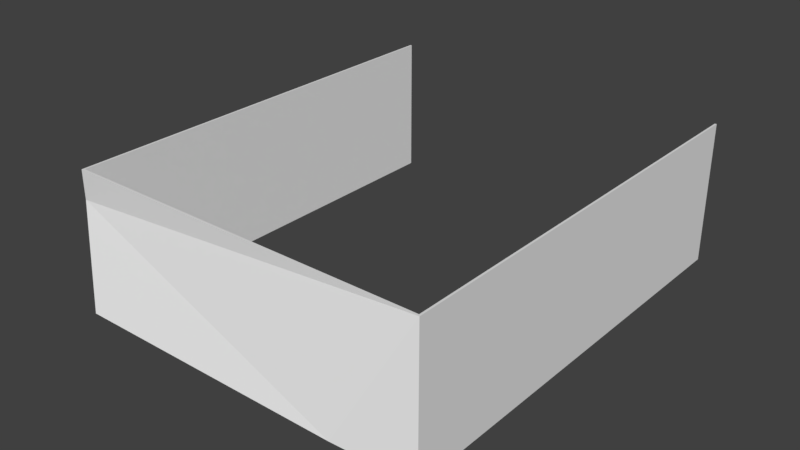 # Source: shipcockpitblend.blend  (saved by Blender 2.77.0; exported with 4.5.12 LTS)
import bpy
from mathutils import Matrix  # noqa: F401  (used for matrix-valued properties, if any)

bpy.ops.wm.read_factory_settings(use_empty=True)
scene = bpy.context.scene
scene.name = 'Scene'

# ---- collections
col_collection_1 = bpy.data.collections.new('Collection 1'); scene.collection.children.link(col_collection_1)
col_collection_9 = bpy.data.collections.new('Collection 9'); scene.collection.children.link(col_collection_9)

# ---- world
world_world = bpy.data.worlds.new('World'); scene.world = world_world
world_world.color = (0.05088, 0.05088, 0.05088)
world_world.use_sun_shadow = False
world_world.sun_shadow_jitter_overblur = 0.0
world_world.cycles.sampling_method = 'MANUAL'

# ---- meshes
me_cube_001 = bpy.data.meshes.new('Cube.001')
me_cube_001.from_pydata([(-9.625, 3.1, 7.5), (-9.625, 0.0, 7.5), (9.625, 0.0, 7.5), (9.625, 3.1, 7.5), (-9.625, 0.0, 6.0), (9.625, 0.0, 6.0), (-7.0, -2.0, 2.0), (7.0, -2.0, 2.0), (9.625, 0.0, 0.0), (-9.625, 0.0, 0.0), (6.9, -1.9, 2.0), (-6.9, -1.9, 2.0), (9.525, 0.1, 0.0), (-9.525, 0.1, 0.0), (9.525, 0.1, 6.0), (9.525, 3.1, 7.5), (9.525, 0.1, 7.5), (-9.525, 0.1, 6.0), (-9.525, 0.1, 7.5), (-9.525, 3.1, 7.5), (-9.625, 0.1008, 0.000851), (9.625, 0.1, 0.0)], [(5, 14), (4, 17)], [(0, 9, 1), (5, 2, 1, 4, 6, 7), (9, 8, 7, 6), (6, 4, 9), (7, 8, 5), (3, 2, 8), (13, 17, 11), (18, 17, 13, 19), (15, 12, 14, 16), (10, 14, 12), (11, 17, 18, 16, 14, 10), (11, 10, 12, 13), (0, 20, 9), (1, 18, 19, 0), (2, 16, 18, 1), (3, 8, 21), (2, 3, 15, 16), (8, 9, 20, 13, 12, 21)])
_uv = me_cube_001.uv_layers.new(name='UVMap')
_uv.uv.foreach_set('vector', [0.7932, 0.2784, 0.9083, 0.0, 0.9083, 0.2784, 0.2103, 3.541e-08, 0.2629, 0.0, 0.2629, 0.7147, 0.2103, 0.7147, 0.04567, 0.6172, 0.04567, 0.09745, 0.7152, 1.416e-07, 0.7152, 0.7147, 0.641, 0.6172, 0.6409, 0.09745, 0.04567, 0.6172, 0.2103, 0.7147, 1.164e-07, 0.7147, 0.04567, 0.09745, 0.0, 7.081e-08, 0.2103, 3.541e-08, 0.9083, 0.5569, 0.7932, 0.5569, 0.7932, 0.2784, 0.5259, 0.7072, 0.3155, 0.7072, 0.4802, 0.6098, 0.7932, 0.8154, 0.8139, 0.7637, 0.8966, 0.5569, 0.8966, 0.8568, 1.0, 0.5569, 1.0, 0.8568, 0.9173, 0.6499, 0.8966, 0.5982, 0.4802, 0.09745, 0.3155, 0.0, 0.5259, 0.0, 0.4802, 0.6098, 0.3155, 0.7072, 0.2629, 0.7072, 0.2629, 7.081e-08, 0.3155, 0.0, 0.4802, 0.09745, 0.7189, 0.6098, 0.7189, 0.09745, 0.7932, 0.0, 0.7932, 0.7072, 0.7932, 0.2784, 0.9045, 3.16e-05, 0.9083, 0.0, 0.5259, 0.7147, 0.5296, 0.7109, 0.6409, 0.7109, 0.6409, 0.7147, 0.5259, 0.0, 0.5296, 0.003713, 0.5296, 0.7109, 0.5259, 0.7147, 0.9083, 0.5569, 0.7932, 0.2784, 0.7969, 0.2784, 0.5259, 0.0, 0.6409, 0.0, 0.6409, 0.003713, 0.5296, 0.003713, 0.7152, 0.7147, 0.7152, 1.416e-07, 0.7189, 0.0, 0.7189, 0.003713, 0.7189, 0.7109, 0.7189, 0.7147])
me_cube_001.use_remesh_preserve_volume = False
me_cube_001.use_remesh_preserve_attributes = False
me_cube_001.use_mirror_vertex_groups = False
me_cube_001.update()
me_cube_004 = bpy.data.meshes.new('Cube.004')
me_cube_004.from_pydata([(0.0, -2.9, 0.0), (0.0, 0.1, 7.5), (0.1, 20.0, 0.0), (0.0, 20.0, 0.0), (0.1, -2.9, 0.0), (0.1, 0.1, 7.5), (0.1, 20.0, 7.5), (0.0, 20.0, 7.5)], [], [(6, 5, 4, 2), (4, 0, 3, 2), (2, 3, 7, 6), (5, 6, 7, 1), (0, 1, 7, 3)])
_uv = me_cube_004.uv_layers.new(name='UVMap')
_uv.uv.foreach_set('vector', [2.29e-07, 1.0, 0.0, 0.131, 0.3275, 0.0, 0.3275, 1.0, 0.6594, 1.0, 0.655, 1.0, 0.655, 0.0, 0.6594, 0.0, 0.6681, 0.3275, 0.6638, 0.3275, 0.6638, 0.0, 0.6681, 0.0, 0.6638, 0.0, 0.6638, 0.869, 0.6594, 0.869, 0.6594, 0.0, 0.3275, 0.0, 0.655, 0.131, 0.655, 1.0, 0.3275, 1.0])
me_cube_004.use_remesh_preserve_volume = False
me_cube_004.use_remesh_preserve_attributes = False
me_cube_004.use_mirror_vertex_groups = False
me_cube_004.update()
me_cube_002 = bpy.data.meshes.new('Cube.002')
me_cube_002.from_pydata([(0.0, -2.9, 0.0), (0.0, 0.1, 7.5), (0.1, 20.0, 0.0), (0.0, 20.0, 0.0), (0.1, -2.9, 0.0), (0.1, 0.1, 7.5), (0.1, 20.0, 7.5), (0.0, 20.0, 7.5)], [], [(6, 5, 4, 2), (4, 0, 3, 2), (2, 3, 7, 6), (5, 6, 7, 1), (0, 1, 7, 3)])
_uv = me_cube_002.uv_layers.new(name='UVMap')
_uv.uv.foreach_set('vector', [2.29e-07, 1.0, 0.0, 0.131, 0.3275, 0.0, 0.3275, 1.0, 0.6594, 1.0, 0.655, 1.0, 0.655, 0.0, 0.6594, 0.0, 0.6681, 0.3275, 0.6638, 0.3275, 0.6638, 0.0, 0.6681, 0.0, 0.6638, 0.0, 0.6638, 0.869, 0.6594, 0.869, 0.6594, 0.0, 0.3275, 0.0, 0.655, 0.131, 0.655, 1.0, 0.3275, 1.0])
me_cube_002.use_remesh_preserve_volume = False
me_cube_002.use_remesh_preserve_attributes = False
me_cube_002.use_mirror_vertex_groups = False
me_cube_002.update()

# ---- objects
ob_cube = bpy.data.objects.new('Cube', me_cube_001)
ob_cube_002 = bpy.data.objects.new('Cube.002', me_cube_004)
ob_cube_001 = bpy.data.objects.new('Cube.001', me_cube_002)

# ---- transforms, parenting, visibility, modifiers, constraints
ob_cube.location = (0.0, 0.0, 0.0)
ob_cube.lineart.crease_threshold = 0.0
ob_cube_002.location = (9.525, 3.0, 0.0)
ob_cube_002.lineart.crease_threshold = 0.0
ob_cube_001.location = (-9.625, 3.0, 0.0)
ob_cube_001.lineart.crease_threshold = 0.0

# ---- collection membership
col_collection_1.objects.link(ob_cube)
col_collection_9.objects.link(ob_cube_002)
col_collection_9.objects.link(ob_cube_001)

# ---- scene / render settings (as saved in the file)
scene.frame_start = 1; scene.frame_end = 250; scene.frame_set(1)
scene.render.engine = 'BLENDER_EEVEE_NEXT'
scene.render.resolution_percentage = 50
scene.render.dither_intensity = 0.0
scene.cycles.use_denoising = False
scene.cycles.samples = 128
scene.cycles.sampling_pattern = 'TABULATED_SOBOL'
scene.cycles.light_sampling_threshold = 0.0
scene.cycles.use_adaptive_sampling = False
scene.cycles.use_light_tree = False
scene.cycles.blur_glossy = 0.0
scene.cycles.sample_clamp_indirect = 0.0
scene.view_settings.view_transform = 'Standard'
bpy.context.view_layer.update()

# ---- added for rendering (the .blend has no active camera and no usable light): camera, sun
cam_auto = bpy.data.cameras.new('AutoCamera')
cam_auto.lens = 50.0
cam_auto.sensor_width = 36.0
cam_auto.clip_end = 1000.0
ob_auto_camera = bpy.data.objects.new('AutoCamera', cam_auto)
scene.collection.objects.link(ob_auto_camera)
ob_auto_camera.location = (30.0066, -25.5079, 27.7553)
ob_auto_camera.rotation_euler = (1.09748, -7.21219e-08, 0.694738)
scene.camera = ob_auto_camera
light_auto_sun = bpy.data.lights.new('AutoSun', 'SUN')
light_auto_sun.energy = 3.0
light_auto_sun.angle = 0.0523599
ob_auto_sun = bpy.data.objects.new('AutoSun', light_auto_sun)
scene.collection.objects.link(ob_auto_sun)
ob_auto_sun.rotation_euler = (0.872665, 0.174533, 0.523599)
bpy.context.view_layer.update()
